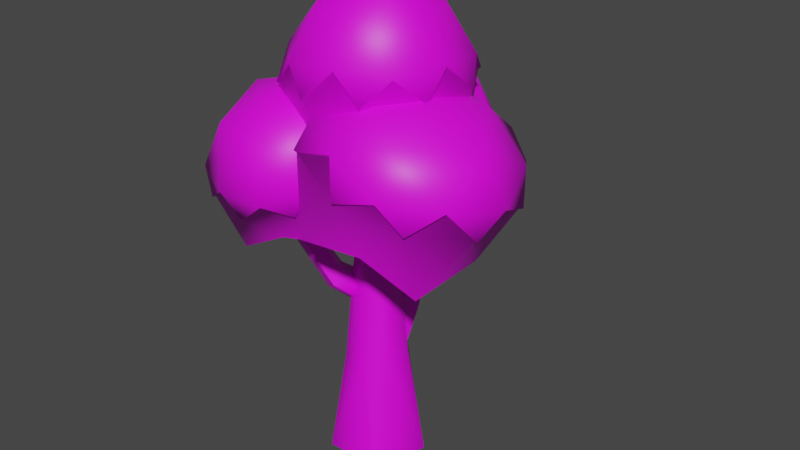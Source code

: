 # Source: Oak.blend  (saved by Blender 3.4.6; exported with 4.5.12 LTS)
import bpy
from mathutils import Matrix  # noqa: F401  (used for matrix-valued properties, if any)

bpy.ops.wm.read_factory_settings(use_empty=True)
scene = bpy.context.scene
scene.name = 'Scene'

# ---- collections
col_collection = bpy.data.collections.new('Collection'); scene.collection.children.link(col_collection)

# ---- images (referenced by path relative to the original .blend; pixels are not part of the script)
import os
ASSET_DIR = os.environ.get("B2B_ASSET_DIR", "")  # directory of the original .blend (textures are referenced by path, not embedded)
HERE = os.path.dirname(os.path.abspath(__file__))  # packed textures are extracted next to this script under _unpacked/

def load_image(name, relpath, width, height, colorspace="sRGB"):
    """Load a texture the original file referenced (path relative to the .blend, or extracted next to this script)."""
    p = next((c for c in (os.path.join(HERE, relpath), os.path.join(ASSET_DIR, relpath)) if relpath and os.path.exists(c)), "")
    if p:
        img = bpy.data.images.load(p, check_existing=True)
        img.name = name
    else:  # same state as the original file: an image datablock whose file is absent (Cycles renders it pink)
        img = bpy.data.images.new(name, width, height)
        img.source = "FILE"
        img.filepath = "//" + (relpath or name)
    img.colorspace_settings.name = colorspace
    return img
img_treepine1texture_png = load_image('TreePine1Texture.png', 'TreePine1Texture.png', 1024, 1024, 'sRGB')

# ---- materials (node trees are filled in below, after node groups)
mat_material_001 = bpy.data.materials.new('Material.001')
mat_material_001.use_transparent_shadow = False

# ---- node groups
ng_auto_smooth = bpy.data.node_groups.new('Auto Smooth', 'GeometryNodeTree')
_s = ng_auto_smooth.interface.new_socket(name='Geometry', in_out='OUTPUT', socket_type='NodeSocketGeometry')
_s = ng_auto_smooth.interface.new_socket(name='Geometry', in_out='INPUT', socket_type='NodeSocketGeometry')
_s = ng_auto_smooth.interface.new_socket(name='Angle', in_out='INPUT', socket_type='NodeSocketFloat')
_s.subtype = 'ANGLE'
_s.min_value = 0.0
_s.max_value = 3.142
ng_auto_smooth.is_modifier = True
_N = ng_auto_smooth.nodes; _L = ng_auto_smooth.links
n0 = _N.new('NodeGroupOutput'); n0.name = 'Group Output'; n0.location = (480, -100)
n1 = _N.new('NodeGroupInput'); n1.name = 'Group Input'; n1.location = (-420, -300)
n2 = _N.new('NodeGroupInput'); n2.name = 'Group Input.001'; n2.location = (-60, -100)
n3 = _N.new('GeometryNodeSetShadeSmooth'); n3.name = 'Set Shade Smooth'; n3.location = (120, -100)
n3.domain = 'EDGE'
n4 = _N.new('GeometryNodeSetShadeSmooth'); n4.name = 'Set Shade Smooth.001'; n4.location = (300, -100)
n5 = _N.new('GeometryNodeInputMeshEdgeAngle'); n5.name = 'Edge Angle'; n5.location = (-420, -220)
n6 = _N.new('GeometryNodeInputEdgeSmooth'); n6.name = 'Is Edge Smooth'; n6.location = (-60, -160)
n7 = _N.new('GeometryNodeInputShadeSmooth'); n7.name = 'Is Face Smooth'; n7.location = (-240, -340)
n8 = _N.new('FunctionNodeBooleanMath'); n8.name = 'Boolean Math'; n8.location = (-60, -220)
n9 = _N.new('FunctionNodeCompare'); n9.name = 'Compare'; n9.location = (-240, -180)
n9.operation = 'LESS_EQUAL'
_L.new(n5.outputs[0], n9.inputs[0])
_L.new(n4.outputs[0], n0.inputs[0])
_L.new(n1.outputs[1], n9.inputs[1])
_L.new(n9.outputs[0], n8.inputs[0])
_L.new(n7.outputs[0], n8.inputs[1])
_L.new(n2.outputs[0], n3.inputs[0])
_L.new(n6.outputs[0], n3.inputs[1])
_L.new(n3.outputs[0], n4.inputs[0])
_L.new(n8.outputs[0], n3.inputs[2])
n0.is_active_output = True

# ---- material node trees
mat_material_001.use_nodes = True; mat_material_001.node_tree.nodes.clear()
_N = mat_material_001.node_tree.nodes; _L = mat_material_001.node_tree.links
n0 = _N.new('ShaderNodeBsdfPrincipled'); n0.name = 'Principled BSDF'; n0.location = (10, 300)
n0.distribution = 'GGX'
n0.subsurface_method = 'RANDOM_WALK_SKIN'
n0.inputs[3].default_value = 1.45
n0.inputs[27].default_value = (0.0, 0.0, 0.0, 1.0)
n0.inputs[28].default_value = 1.0
n1 = _N.new('ShaderNodeOutputMaterial'); n1.name = 'Material Output'; n1.location = (300, 300)
n2 = _N.new('ShaderNodeTexImage'); n2.name = 'Image Texture'; n2.location = (-280, 280)
n2.image = img_treepine1texture_png
_L.new(n0.outputs[0], n1.inputs[0])
_L.new(n2.outputs[0], n0.inputs[0])
n1.is_active_output = True

# ---- world
world_world = bpy.data.worlds.new('World'); scene.world = world_world
world_world.use_nodes = True; world_world.node_tree.nodes.clear()
_N = world_world.node_tree.nodes; _L = world_world.node_tree.links
n0 = _N.new('ShaderNodeOutputWorld'); n0.name = 'World Output'; n0.location = (300, 300)
n1 = _N.new('ShaderNodeBackground'); n1.name = 'Background'; n1.location = (10, 300)
n1.inputs[0].default_value = (0.05088, 0.05088, 0.05088, 1.0)
_L.new(n1.outputs[0], n0.inputs[0])
n0.is_active_output = True
world_world.color = (0.05088, 0.05088, 0.05088)
world_world.use_sun_shadow = False
world_world.sun_shadow_jitter_overblur = 0.0

# ---- meshes
me_circle = bpy.data.meshes.new('Circle')
me_circle.from_pydata([(-0.9511, 0.309, 0.0), (-0.5878, -0.809, 0.0), (0.9511, 0.309, 0.0), (-0.6149, 0.1998, 2.185), (-0.3801, -0.5231, 2.185), (0.6149, 0.1998, 2.185), (-0.3374, 0.1096, 5.378), (-0.2085, -0.287, 5.378), (0.3374, 0.1096, 5.378), (-0.1964, 0.06381, 7.357), (-0.1214, -0.1671, 7.357), (0.1964, 0.06381, 7.357), (0.007802, 1.53, 3.887), (0.2315, 1.4, 3.984), (0.007802, 0.4304, 2.155), (0.007802, 0.9355, 2.677), (0.5609, 0.23, 2.503), (0.3696, 0.8044, 2.905), (0.3496, -0.09407, 3.067), (0.2314, 0.5924, 3.274), (-0.334, -0.09407, 3.067), (-0.2158, 0.5924, 3.274), (-0.4359, 0.3156, 2.547), (-0.354, 0.8044, 2.905), (0.146, 1.188, 4.14), (-0.1304, 1.188, 4.14), (-0.2159, 1.4, 3.984), (0.01435, 1.74, 5.099), (-0.1431, 1.636, 5.116), (-0.09203, 1.456, 5.143), (0.09704, 1.448, 5.142), (0.2939, 1.656, 5.028), (1.135, -0.7672, 5.383), (0.921, -0.8666, 5.471), (0.2221, -0.1326, 3.995), (0.6628, -0.4389, 4.339), (-0.03409, -0.3139, 4.181), (0.4315, -0.6025, 4.506), (-0.1117, -0.1226, 4.482), (0.3614, -0.4299, 4.778), (0.09646, 0.1769, 4.482), (0.5494, -0.1595, 4.778), (0.3028, 0.1708, 4.181), (0.7356, -0.1651, 4.506), (0.8072, -0.6927, 5.614), (0.951, -0.4858, 5.614), (1.154, -0.5319, 5.471), (1.289, -0.8812, 6.302), (1.293, -0.7096, 6.317), (1.132, -0.654, 6.342), (1.027, -0.7914, 6.341), (1.101, -1.044, 6.272), (-1.165, -0.9947, 4.689), (-1.217, -0.7579, 4.779), (-0.3259, -0.2208, 3.263), (-0.7311, -0.5943, 3.616), (-0.4506, 0.07639, 3.454), (-0.8436, -0.3261, 3.788), (-0.2416, 0.1116, 3.763), (-0.655, -0.2943, 4.067), (0.01233, -0.1638, 3.763), (-0.4258, -0.5429, 4.067), (-0.03979, -0.3692, 3.454), (-0.4729, -0.7283, 3.788), (-1.018, -0.6826, 4.925), (-0.8423, -0.8728, 4.925), (-0.9336, -1.066, 4.779), (-1.399, -1.242, 5.589), (-1.143, -1.166, 5.648), (-1.051, -1.017, 5.673), (-1.166, -0.7253, 5.672), (-1.328, -0.9474, 5.646), (-0.04667, -0.6684, 8.67), (-0.07552, -0.5796, 8.67), (0.04667, -0.6684, 8.67), (0.07552, -0.5796, 8.67), (-0.09637, 0.5142, 8.55), (0.09637, 0.5142, 8.55), (-1.54, -1.536, 6.746), (-1.432, -1.562, 6.756), (-1.375, -1.468, 6.772), (-1.549, -1.425, 6.755), (-1.138, -0.7946, 6.924), (-1.232, -0.5503, 6.941), (-1.415, -0.7254, 6.897), (1.658, -0.6224, 7.812), (1.661, -0.4889, 7.824), (1.536, -0.4457, 7.843), (1.455, -0.5525, 7.843), (1.061, -1.182, 7.613), (1.116, -1.4, 7.586), (1.31, -1.268, 7.576), (-0.4012, 1.733, 6.327), (-0.4814, 1.68, 6.336), (-0.4554, 1.588, 6.35), (-0.3591, 1.584, 6.35), (0.668, 1.846, 6.666), (0.8523, 2.066, 6.609), (0.5853, 2.138, 6.623), (0.6293, -0.6814, 0.0), (0.4536, -0.809, -3.725e-09), (0.5353, -0.3128, 2.185), (0.1321, -0.6058, 2.185), (0.25, -0.1594, 5.378), (0.07431, -0.287, 5.378), (-0.0128, -0.1671, 7.357), (0.1628, -0.03945, 7.357), (0.1143, -0.2148, 7.482), (-0.08136, 0.9409, 0.0), (0.08145, 0.9408, 1.863e-09), (-0.2726, 0.5876, 2.185), (0.2727, 0.5873, 2.185), (-0.08137, 0.2956, 5.378), (0.08147, 0.2955, 5.378), (-0.04657, 0.2345, 7.342), (0.07863, 0.2281, 7.343), (0.04507, 0.6205, 8.55), (-0.04503, 0.6206, 8.55), (0.1238, -0.01245, 7.133), (1.828, -0.2093, 6.649), (0.4885, -1.704, 6.7), (-1.318, -0.8419, 6.573), (-1.09, 1.12, 6.799), (0.6399, 1.549, 6.748), (1.351, -1.119, 8.427), (-0.5376, -1.522, 8.42), (-1.506, 0.1502, 8.402), (-0.2147, 1.588, 8.399), (1.551, 0.8035, 8.414), (0.3296, -0.9729, 6.938), (1.092, -0.1149, 6.978), (1.287, -1.058, 7.232), (1.477, 0.7702, 7.222), (0.5083, 0.8739, 7.021), (-0.7195, -0.4979, 6.787), (-0.5113, -1.442, 7.181), (-0.5933, 0.6405, 6.95), (-1.432, 0.1484, 7.171), (-0.2028, 1.516, 7.215), (1.848, 0.3491, 7.974), (1.298, 1.291, 7.978), (1.009, -1.547, 7.967), (1.736, -0.7305, 7.982), (-1.052, -1.325, 7.897), (-0.05197, -1.774, 7.963), (-1.477, 0.7007, 7.943), (-1.596, -0.3851, 7.887), (0.3064, 1.731, 7.97), (-0.7518, 1.508, 7.941), (1.684, -0.1822, 8.486), (0.4563, -1.549, 8.49), (-1.223, -0.8036, 8.475), (-1.033, 1.024, 8.463), (0.7634, 1.408, 8.469), (-0.5479, 1.068, 5.999), (0.9365, -0.04181, 6.256), (-1.089, -0.6147, 6.639), (-2.318, 0.8038, 5.62), (-1.083, 2.352, 4.878), (0.7492, 1.911, 5.126), (0.006493, 0.2766, 7.855), (-1.96, 0.7825, 7.512), (-1.987, 2.521, 6.408), (-0.03649, 3.09, 6.069), (1.196, 1.703, 6.963), (-0.8569, 0.1349, 6.396), (0.2998, 0.4964, 6.221), (-0.01307, -0.225, 6.907), (1.118, 1.132, 6.061), (0.2729, 1.552, 5.6), (-1.583, 0.9052, 5.765), (-1.885, 0.237, 6.549), (-0.8726, 1.82, 5.354), (-1.91, 1.893, 5.504), (-0.05405, 2.455, 5.215), (1.233, 1.04, 7.0), (1.214, 2.027, 6.388), (-0.5339, -0.09328, 7.682), (0.5664, 0.2402, 7.5), (-2.331, 0.9525, 6.938), (-1.637, 0.1905, 7.489), (-1.67, 2.76, 5.864), (-2.346, 1.928, 6.319), (0.523, 2.805, 5.886), (-0.5757, 3.079, 5.674), (0.804, 0.8989, 7.535), (-1.051, 0.3581, 7.858), (-2.223, 1.677, 7.007), (-1.092, 3.033, 6.159), (0.7787, 2.552, 6.485), (-0.9816, -0.7585, 5.912), (0.439, -1.426, 5.271), (-1.349, -2.076, 4.896), (-2.563, -0.6645, 5.424), (-1.56, 0.6951, 6.328), (0.1275, 0.3681, 6.216), (-0.4135, -2.503, 6.146), (-2.227, -2.076, 6.253), (-2.378, -0.3981, 7.056), (-0.6579, 0.2122, 7.445), (0.5565, -1.089, 6.883), (-1.193, -1.522, 5.368), (-0.1745, -1.168, 5.629), (-0.4037, -2.052, 5.386), (0.5187, -0.7081, 6.088), (-0.2758, -0.1877, 6.141), (-1.906, -0.6979, 5.614), (-2.129, -1.633, 5.46), (-1.33, 0.08344, 6.161), (-2.273, -0.03866, 6.228), (-0.6365, 0.5265, 6.629), (0.5726, -1.41, 6.385), (0.4867, -0.5064, 6.829), (-0.8809, -2.5, 5.763), (0.05011, -2.171, 5.988), (-2.514, -1.54, 6.087), (-1.858, -2.27, 5.821), (-2.066, 0.1057, 6.964), (-2.595, -0.6363, 6.52), (-0.1674, 0.1944, 7.132), (-1.14, 0.4344, 7.173), (0.2616, -1.929, 6.519), (-1.375, -2.51, 6.149), (-2.53, -1.272, 6.684), (-1.607, 0.07289, 7.385), (0.118, -0.3332, 7.283), (1.024, -0.507, 5.907), (2.263, -1.628, 4.905), (0.2852, -2.305, 5.675), (-0.8653, -0.463, 6.152), (0.4785, 1.271, 5.956), (2.215, 0.7124, 5.188), (1.995, -2.331, 6.865), (0.1175, -1.657, 7.652), (0.1817, 0.4832, 7.778), (2.099, 1.131, 7.068), (3.22, -0.608, 6.504), (0.6186, -1.53, 5.815), (1.77, -1.141, 5.428), (1.501, -2.162, 5.684), (2.666, -0.5231, 5.341), (1.812, 0.1287, 5.545), (-0.08704, -0.4807, 6.035), (-0.3019, -1.518, 6.394), (0.697, 0.5273, 5.949), (-0.2408, 0.5175, 6.513), (1.6, 1.131, 5.877), (3.088, -1.16, 6.117), (3.118, 0.03953, 6.268), (1.292, -2.513, 6.735), (2.431, -2.157, 6.369), (-0.5254, -1.147, 7.405), (0.1588, -2.171, 7.2), (0.2697, 1.059, 7.409), (-0.4948, 0.05617, 7.523), (2.471, 1.048, 6.595), (1.295, 1.449, 7.021), (2.843, -1.631, 6.713), (1.019, -2.247, 7.387), (-0.04661, -0.5932, 7.924), (1.118, 1.046, 7.581), (2.904, 0.4044, 6.832), (3.2, 0.05921, 6.287), (3.3, -0.6133, 6.536), (2.486, -2.218, 6.396), (2.033, -2.394, 6.911), (0.1401, -2.228, 7.262), (0.09253, -1.696, 7.725), (-0.5346, 0.07472, 7.597), (0.1605, 0.5141, 7.856), (1.317, 1.513, 7.074), (2.141, 1.184, 7.122), (2.909, -1.669, 6.753), (1.025, -2.306, 7.451), (-0.07654, -0.5972, 8.005), (1.129, 1.095, 7.651), (2.972, 0.4327, 6.877), (2.069, -1.699, 7.642), (2.814, -0.6497, 7.423), (1.87, -0.6584, 8.055), (0.9259, -1.288, 8.121), (0.965, 0.01461, 8.198), (2.132, 0.4093, 7.766), (3.169, -1.188, 6.129), (1.305, -2.59, 6.772), (-0.5714, -1.172, 7.474), (0.2561, 1.106, 7.48), (2.529, 1.1, 6.632), (1.283, 2.078, 6.419), (1.264, 1.736, 7.014), (0.6131, 0.2193, 7.576), (0.02806, 0.2532, 7.941), (-1.679, 0.1649, 7.566), (-2.017, 0.7785, 7.583), (-2.422, 1.969, 6.348), (-2.045, 2.586, 6.435), (-0.5803, 3.17, 5.678), (-0.01678, 3.178, 6.084), (0.8588, 0.8988, 7.608), (-1.072, 0.3358, 7.944), (-2.293, 1.708, 7.057), (-1.114, 3.12, 6.175), (0.8323, 2.62, 6.516), (-0.2176, 1.271, 8.231), (0.5135, 2.148, 7.684), (-0.5656, 2.259, 7.885), (-1.427, 1.583, 8.023), (-1.443, 2.654, 7.347), (-0.2441, 3.003, 7.138), (1.304, 1.047, 7.058), (-0.5364, -0.129, 7.766), (-2.407, 0.959, 6.989), (-1.713, 2.839, 5.874), (0.5675, 2.883, 5.9), (0.5377, -0.4969, 6.867), (0.6069, -1.102, 6.92), (0.08888, -2.222, 5.996), (-0.3952, -2.563, 6.159), (-1.887, -2.328, 5.822), (-2.27, -2.122, 6.269), (-2.654, -0.6362, 6.544), (-2.426, -0.3883, 7.098), (-1.149, 0.4747, 7.222), (-0.6477, 0.2419, 7.501), (0.3037, -1.971, 6.544), (-1.388, -2.571, 6.161), (-2.584, -1.291, 6.713), (-1.629, 0.09978, 7.439), (0.1551, -0.3205, 7.333), (-0.6927, -2.352, 7.144), (-0.101, -1.49, 7.594), (-1.075, -1.634, 7.711), (-1.799, -2.093, 7.212), (-1.892, -1.07, 7.705), (-0.842, -0.6977, 7.941), (0.6271, -1.437, 6.405), (-0.8805, -2.565, 5.762), (-2.571, -1.567, 6.098), (-2.103, 0.1363, 7.006), (-0.1362, 0.2247, 7.179), (1.33, 1.329, 8.01), (1.593, 0.8274, 8.449), (1.783, -0.749, 8.013), (1.387, -1.151, 8.463), (-0.05493, -1.824, 7.995), (-0.5576, -1.567, 8.455), (-1.646, -0.3984, 7.915), (-1.554, 0.1547, 8.437), (-0.779, 1.55, 7.972), (-0.225, 1.635, 8.433), (1.731, -0.1873, 8.522), (0.4663, -1.596, 8.526), (-1.265, -0.828, 8.51), (-1.069, 1.056, 8.498), (0.7828, 1.452, 8.505), (0.8733, -0.6945, 9.598), (0.9949, 0.4758, 9.591), (0.1297, -0.02719, 9.888), (-0.2769, -0.9404, 9.598), (-0.8663, 0.07796, 9.591), (-0.08028, 0.9532, 9.587), (1.897, 0.3573, 8.006), (1.032, -1.592, 7.998), (-1.089, -1.361, 7.925), (-1.522, 0.7231, 7.974), (0.3137, 1.781, 8.002)], [], [(99, 2, 101), (7, 104, 105, 10), (4, 102, 104, 7), (0, 1, 4, 3), (110, 3, 6, 112), (2, 109, 111), (0, 108, 109, 2, 99, 100, 1), (8, 113, 115, 11), (3, 4, 7, 6), (112, 6, 9, 114), (101, 5, 8, 103), (5, 111, 113, 8), (6, 7, 10, 9), (9, 11, 77, 76), (10, 105, 107, 74, 72), (114, 9, 76, 117), (103, 8, 11, 106), (21, 19, 24, 25), (14, 15, 17, 16), (17, 15, 12, 13), (16, 17, 19, 18), (19, 17, 13, 24), (18, 19, 21, 20), (15, 23, 26, 12), (12, 26, 28, 27), (20, 21, 23, 22), (23, 21, 25, 26), (22, 23, 15, 14), (14, 16, 18, 20, 22), (27, 30, 96, 98), (25, 24, 30, 29), (26, 25, 29, 28), (24, 13, 31, 30), (13, 12, 31), (41, 39, 44, 45), (34, 35, 37, 36), (37, 35, 32, 33), (36, 37, 39, 38), (39, 37, 33, 44), (38, 39, 41, 40), (35, 43, 46, 32), (32, 46, 48, 47), (40, 41, 43, 42), (43, 41, 45, 46), (42, 43, 35, 34), (34, 36, 38, 40, 42), (47, 50, 89, 91), (45, 44, 50, 49), (46, 45, 49, 48), (44, 33, 51, 50), (33, 32, 47, 51), (61, 59, 64, 65), (54, 55, 57, 56), (57, 55, 52, 53), (56, 57, 59, 58), (59, 57, 53, 64), (58, 59, 61, 60), (55, 63, 66, 52), (52, 66, 67), (60, 61, 63, 62), (63, 61, 65, 66), (62, 63, 55, 54), (54, 56, 58, 60, 62), (68, 69, 80, 79), (65, 64, 70, 69), (66, 65, 69, 68), (64, 53, 70), (53, 67, 71), (73, 72, 74, 75), (11, 9, 73, 75), (107, 106, 11, 75, 74), (9, 10, 72, 73), (77, 116, 117, 76), (11, 115, 116, 77), (81, 78, 79, 80), (71, 69, 82, 84), (71, 67, 78, 81), (67, 68, 79, 78), (69, 71, 81, 80), (82, 83, 84), (70, 71, 84, 83), (69, 70, 83, 82), (88, 85, 86, 87), (47, 48, 86, 85), (50, 47, 85, 88), (48, 49, 87, 86), (49, 50, 88, 87), (90, 91, 89), (51, 47, 91, 90), (50, 51, 90, 89), (95, 92, 93, 94), (30, 27, 92, 95), (29, 30, 95, 94), (27, 28, 93, 92), (28, 29, 94, 93), (97, 98, 96), (31, 27, 98, 97), (30, 31, 97, 96), (105, 106, 107), (102, 100, 99, 101), (104, 102, 101, 103), (105, 104, 103, 106), (1, 100, 102), (101, 2, 5), (102, 4, 1), (108, 110, 111, 109), (110, 112, 113, 111), (115, 113, 112, 114), (114, 117, 116, 115), (108, 0, 110), (110, 0, 3), (111, 5, 2), (70, 53, 71), (67, 53, 52), (67, 66, 68), (31, 12, 27), (118, 130, 129), (119, 130, 132), (118, 129, 134), (118, 134, 136), (118, 136, 133), (119, 132, 139), (120, 131, 141), (121, 135, 143), (122, 137, 145), (123, 138, 147), (119, 139, 142), (120, 141, 144), (121, 143, 146), (122, 145, 148), (123, 147, 140), (144, 150, 351, 344), (126, 146, 346, 347), (145, 126, 347, 364), (151, 143, 363, 352), (140, 153, 354, 340), (125, 144, 344, 345), (149, 139, 361, 350), (143, 125, 345, 363), (146, 151, 352, 346), (152, 145, 364, 353), (124, 142, 342, 343), (140, 147, 153), (142, 149, 350, 342), (141, 124, 343, 362), (148, 145, 152), (150, 141, 362, 351), (127, 148, 348, 349), (146, 143, 151), (148, 152, 353, 348), (147, 127, 349, 365), (144, 141, 150), (128, 140, 340, 341), (153, 147, 365, 354), (142, 139, 149), (139, 128, 341, 361), (147, 148, 127), (147, 138, 148), (138, 122, 148), (145, 146, 126), (145, 137, 146), (137, 121, 146), (143, 144, 125), (143, 135, 144), (135, 120, 144), (141, 142, 124), (141, 131, 142), (131, 119, 142), (139, 140, 128), (139, 132, 140), (132, 123, 140), (133, 138, 123), (133, 136, 138), (136, 122, 138), (136, 137, 122), (136, 134, 137), (134, 121, 137), (134, 135, 121), (134, 129, 135), (129, 120, 135), (132, 133, 123), (132, 130, 133), (130, 118, 133), (129, 131, 120), (129, 130, 131), (130, 119, 131), (154, 166, 165), (155, 166, 168), (154, 165, 170), (154, 170, 172), (154, 172, 169), (155, 168, 175), (156, 167, 177), (157, 171, 179), (158, 173, 181), (159, 174, 183), (155, 175, 178), (156, 177, 180), (157, 179, 182), (158, 181, 184), (159, 183, 176), (188, 181, 312, 301), (160, 178, 290, 291), (178, 185, 298, 290), (177, 160, 291, 310), (186, 177, 310, 299), (163, 184, 296, 297), (184, 188, 301, 296), (183, 163, 297, 313), (164, 176, 288, 289), (189, 183, 313, 302), (175, 164, 289, 309), (176, 183, 189), (180, 186, 299, 292), (162, 182, 294, 295), (184, 181, 188), (181, 162, 295, 312), (187, 179, 311, 300), (182, 179, 187), (176, 189, 302, 288), (161, 180, 292, 293), (180, 177, 186), (185, 175, 309, 298), (179, 161, 293, 311), (178, 175, 185), (182, 187, 300, 294), (183, 184, 163), (183, 174, 184), (174, 158, 184), (181, 182, 162), (181, 173, 182), (173, 157, 182), (179, 180, 161), (179, 171, 180), (171, 156, 180), (177, 178, 160), (177, 167, 178), (167, 155, 178), (175, 176, 164), (175, 168, 176), (168, 159, 176), (169, 174, 159), (169, 172, 174), (172, 158, 174), (172, 173, 158), (172, 170, 173), (170, 157, 173), (170, 171, 157), (170, 165, 171), (165, 156, 171), (168, 169, 159), (168, 166, 169), (166, 154, 169), (165, 167, 156), (165, 166, 167), (166, 155, 167), (190, 202, 201), (191, 202, 204), (190, 201, 206), (190, 206, 208), (190, 208, 205), (191, 204, 211), (192, 203, 213), (193, 207, 215), (194, 209, 217), (195, 210, 219), (191, 211, 214), (192, 213, 216), (193, 215, 218), (194, 217, 220), (195, 219, 212), (224, 217, 338, 327), (196, 214, 316, 317), (214, 221, 324, 316), (213, 196, 317, 336), (222, 213, 336, 325), (199, 220, 322, 323), (220, 224, 327, 322), (219, 199, 323, 339), (200, 212, 314, 315), (225, 219, 339, 328), (211, 200, 315, 335), (212, 219, 225), (216, 222, 325, 318), (198, 218, 320, 321), (220, 217, 224), (217, 198, 321, 338), (223, 215, 337, 326), (218, 215, 223), (212, 225, 328, 314), (197, 216, 318, 319), (216, 213, 222), (221, 211, 335, 324), (215, 197, 319, 337), (214, 211, 221), (218, 223, 326, 320), (219, 220, 199), (219, 210, 220), (210, 194, 220), (217, 218, 198), (217, 209, 218), (209, 193, 218), (215, 216, 197), (215, 207, 216), (207, 192, 216), (213, 214, 196), (213, 203, 214), (203, 191, 214), (211, 212, 200), (211, 204, 212), (204, 195, 212), (205, 210, 195), (205, 208, 210), (208, 194, 210), (208, 209, 194), (208, 206, 209), (206, 193, 209), (206, 207, 193), (206, 201, 207), (201, 192, 207), (204, 205, 195), (204, 202, 205), (202, 190, 205), (201, 203, 192), (201, 202, 203), (202, 191, 203), (226, 238, 237), (227, 238, 240), (226, 237, 242), (226, 242, 244), (226, 244, 241), (227, 240, 247), (228, 239, 249), (229, 243, 251), (230, 245, 253), (231, 246, 255), (227, 247, 250), (228, 249, 252), (229, 251, 254), (230, 253, 256), (231, 255, 248), (251, 233, 267, 285), (254, 259, 274, 268), (260, 253, 286, 275), (232, 250, 264, 265), (250, 257, 272, 264), (249, 232, 265, 284), (258, 249, 284, 273), (235, 256, 270, 271), (256, 260, 275, 270), (255, 235, 271, 287), (236, 248, 262, 263), (248, 255, 261), (261, 255, 287, 276), (247, 236, 263, 283), (256, 253, 260), (252, 258, 273, 266), (234, 254, 268, 269), (254, 251, 259), (253, 234, 269, 286), (259, 251, 285, 274), (252, 249, 258), (248, 261, 276, 262), (233, 252, 266, 267), (250, 247, 257), (257, 247, 283, 272), (255, 256, 235), (255, 246, 256), (246, 230, 256), (253, 254, 234), (253, 245, 254), (245, 229, 254), (251, 252, 233), (251, 243, 252), (243, 228, 252), (249, 250, 232), (249, 239, 250), (239, 227, 250), (247, 248, 236), (247, 240, 248), (240, 231, 248), (241, 246, 231), (241, 244, 246), (244, 230, 246), (244, 245, 230), (244, 242, 245), (242, 229, 245), (242, 243, 229), (242, 237, 243), (237, 228, 243), (240, 241, 231), (240, 238, 241), (238, 226, 241), (237, 239, 228), (237, 238, 239), (238, 227, 239), (265, 272, 277), (267, 273, 280), (269, 274, 281), (271, 275, 282), (263, 276, 278), (278, 282, 279), (278, 276, 282), (276, 271, 282), (282, 281, 279), (282, 275, 281), (275, 269, 281), (281, 280, 279), (281, 274, 280), (274, 267, 280), (280, 277, 279), (280, 273, 277), (273, 265, 277), (277, 278, 279), (277, 272, 278), (272, 263, 278), (262, 276, 263), (287, 271, 276), (270, 275, 271), (286, 269, 275), (268, 274, 269), (285, 267, 274), (266, 273, 267), (284, 265, 273), (264, 272, 265), (283, 263, 272), (291, 298, 303), (293, 299, 306), (295, 300, 307), (297, 301, 308), (289, 302, 304), (304, 308, 305), (304, 302, 308), (302, 297, 308), (308, 307, 305), (308, 301, 307), (301, 295, 307), (307, 306, 305), (307, 300, 306), (300, 293, 306), (306, 303, 305), (306, 299, 303), (299, 291, 303), (303, 304, 305), (303, 298, 304), (298, 289, 304), (288, 302, 289), (313, 297, 302), (296, 301, 297), (312, 295, 301), (294, 300, 295), (311, 293, 300), (292, 299, 293), (310, 291, 299), (290, 298, 291), (309, 289, 298), (317, 324, 329), (319, 325, 332), (321, 326, 333), (323, 327, 334), (315, 328, 330), (330, 334, 331), (330, 328, 334), (328, 323, 334), (334, 333, 331), (334, 327, 333), (327, 321, 333), (333, 332, 331), (333, 326, 332), (326, 319, 332), (332, 329, 331), (332, 325, 329), (325, 317, 329), (329, 330, 331), (329, 324, 330), (324, 315, 330), (314, 328, 315), (339, 323, 328), (322, 327, 323), (338, 321, 327), (320, 326, 321), (337, 319, 326), (318, 325, 319), (336, 317, 325), (316, 324, 317), (335, 315, 324), (343, 350, 355), (345, 351, 358), (347, 352, 359), (349, 353, 360), (341, 354, 356), (356, 360, 357), (356, 354, 360), (354, 349, 360), (360, 359, 357), (360, 353, 359), (353, 347, 359), (359, 358, 357), (359, 352, 358), (352, 345, 358), (358, 355, 357), (358, 351, 355), (351, 343, 355), (355, 356, 357), (355, 350, 356), (350, 341, 356), (340, 354, 341), (365, 349, 354), (348, 353, 349), (364, 347, 353), (346, 352, 347), (363, 345, 352), (344, 351, 345), (362, 343, 351), (342, 350, 343), (361, 341, 350)])
me_circle.polygons.foreach_set('use_smooth', [True] * 516)
_k = set([(0, 1), (0, 108), (1, 100), (2, 99), (2, 109), (9, 11), (9, 73), (9, 76), (11, 75), (11, 77), (13, 17), (13, 31), (14, 16), (14, 22), (16, 17), (16, 18), (18, 19), (18, 20), (19, 24), (20, 22), (22, 23), (23, 26), (24, 30), (26, 28), (27, 30), (27, 92), (27, 98), (28, 93), (30, 95), (30, 96), (31, 97), (33, 37), (33, 51), (34, 36), (34, 42), (36, 37), (36, 38), (38, 39), (38, 40), (39, 44), (40, 41), (40, 42), (41, 45), (42, 43), (43, 46), (44, 50), (45, 49), (46, 48), (47, 50), (47, 85), (47, 91), (49, 87), (50, 88), (50, 89), (51, 90), (52, 55), (52, 67), (54, 55), (60, 61), (61, 65), (62, 63), (63, 66), (65, 69), (66, 68), (67, 78), (68, 79), (69, 71), (69, 80), (69, 82), (71, 81), (71, 84), (72, 73), (72, 74), (73, 75), (74, 75), (76, 77), (76, 117), (77, 116), (78, 79), (78, 81), (79, 80), (80, 81), (82, 83), (82, 84), (83, 84), (85, 86), (85, 88), (86, 87), (87, 88), (89, 90), (89, 91), (90, 91), (92, 93), (92, 95), (93, 94), (94, 95), (96, 97), (96, 98), (97, 98), (99, 100), (108, 109), (116, 117), (119, 131), (119, 132), (120, 131), (120, 135), (121, 135), (121, 137), (122, 137), (122, 138), (123, 132), (123, 138), (155, 167), (155, 168), (156, 167), (156, 171), (157, 171), (157, 173), (158, 173), (158, 174), (159, 168), (159, 174), (191, 203), (191, 204), (192, 203), (192, 207), (193, 207), (193, 209), (194, 209), (194, 210), (195, 204), (195, 210), (227, 239), (227, 240), (228, 239), (228, 243), (229, 243), (229, 245), (230, 245), (230, 246), (231, 240), (231, 246)])
me_circle.attributes.new('sharp_edge', 'BOOLEAN', 'EDGE').data.foreach_set('value', [ (min(e.vertices), max(e.vertices)) in _k for e in me_circle.edges])
_uv = me_circle.uv_layers.new(name='UVMap')
_uv.uv.foreach_set('vector', [0.7671, 0.2857, 0.7788, 0.2857, 0.7636, 0.3716, 0.7366, 0.688, 0.7469, 0.688, 0.7437, 0.836, 0.7397, 0.836, 0.7303, 0.3716, 0.749, 0.3716, 0.7469, 0.688, 0.7366, 0.688, 0.7095, 0.2857, 0.7227, 0.2857, 0.7303, 0.3716, 0.7218, 0.3716, 0.7342, 0.3716, 0.7218, 0.3716, 0.7319, 0.688, 0.7412, 0.688, 0.7788, 0.2857, 0.7471, 0.2857, 0.7541, 0.3716, 0.7095, 0.2857, 0.7412, 0.2857, 0.7471, 0.2857, 0.7788, 0.2857, 0.7671, 0.2857, 0.7607, 0.2857, 0.7227, 0.2857, 0.7564, 0.688, 0.7471, 0.688, 0.747, 0.835, 0.7513, 0.836, 0.7218, 0.3716, 0.7303, 0.3716, 0.7366, 0.688, 0.7319, 0.688, 0.7412, 0.688, 0.7319, 0.688, 0.737, 0.836, 0.7425, 0.835, 0.7636, 0.3716, 0.7665, 0.3716, 0.7564, 0.688, 0.7533, 0.688, 0.7665, 0.3716, 0.7541, 0.3716, 0.7471, 0.688, 0.7564, 0.688, 0.7319, 0.688, 0.7366, 0.688, 0.7397, 0.836, 0.737, 0.836, 0.737, 0.836, 0.7513, 0.836, 0.7477, 0.9253, 0.7406, 0.9253, 0.7397, 0.836, 0.7437, 0.836, 0.7483, 0.8454, 0.7459, 0.9343, 0.7425, 0.9343, 0.7425, 0.835, 0.737, 0.836, 0.7406, 0.9253, 0.7425, 0.9253, 0.7533, 0.688, 0.7564, 0.688, 0.7513, 0.836, 0.7501, 0.836, 0.7274, 0.5538, 0.7523, 0.5538, 0.7475, 0.6527, 0.7322, 0.6527, 0.7399, 0.4261, 0.7399, 0.4857, 0.76, 0.5117, 0.7706, 0.4658, 0.76, 0.5117, 0.7399, 0.4857, 0.7399, 0.6238, 0.7523, 0.6348, 0.7706, 0.4658, 0.76, 0.5117, 0.7523, 0.5538, 0.7589, 0.5302, 0.7523, 0.5538, 0.76, 0.5117, 0.7523, 0.6348, 0.7475, 0.6527, 0.7589, 0.5302, 0.7523, 0.5538, 0.7274, 0.5538, 0.7209, 0.5302, 0.7399, 0.4857, 0.7197, 0.5117, 0.7274, 0.6348, 0.7399, 0.6238, 0.7399, 0.6238, 0.7274, 0.6348, 0.7315, 0.7642, 0.7402, 0.7622, 0.7209, 0.5302, 0.7274, 0.5538, 0.7197, 0.5117, 0.7152, 0.4708, 0.7197, 0.5117, 0.7274, 0.5538, 0.7322, 0.6527, 0.7274, 0.6348, 0.7152, 0.4708, 0.7197, 0.5117, 0.7399, 0.4857, 0.7399, 0.4261, 0.7399, 0.4261, 0.7706, 0.4658, 0.7589, 0.5302, 0.7209, 0.5302, 0.7152, 0.4708, 0.7402, 0.7622, 0.7448, 0.7671, 0.7766, 0.9411, 0.772, 0.9361, 0.7322, 0.6527, 0.7475, 0.6527, 0.7448, 0.7671, 0.7343, 0.7672, 0.7274, 0.6348, 0.7322, 0.6527, 0.7343, 0.7672, 0.7315, 0.7642, 0.7475, 0.6527, 0.7523, 0.6348, 0.7558, 0.7541, 0.7448, 0.7671, 0.7523, 0.6348, 0.7399, 0.6238, 0.7558, 0.7541, 0.7462, 0.6044, 0.7358, 0.6044, 0.7605, 0.6993, 0.7684, 0.6993, 0.7281, 0.5155, 0.7525, 0.5545, 0.7397, 0.5736, 0.714, 0.5366, 0.7397, 0.5736, 0.7525, 0.5545, 0.7786, 0.6731, 0.7667, 0.6831, 0.714, 0.5366, 0.7397, 0.5736, 0.7358, 0.6044, 0.7097, 0.5708, 0.7358, 0.6044, 0.7397, 0.5736, 0.7667, 0.6831, 0.7605, 0.6993, 0.7097, 0.5708, 0.7358, 0.6044, 0.7462, 0.6044, 0.7212, 0.5708, 0.7525, 0.5545, 0.7565, 0.5736, 0.7796, 0.6831, 0.7786, 0.6731, 0.7786, 0.6731, 0.7796, 0.6831, 0.7873, 0.7791, 0.7871, 0.7773, 0.7212, 0.5708, 0.7462, 0.6044, 0.7565, 0.5736, 0.7326, 0.5366, 0.7565, 0.5736, 0.7462, 0.6044, 0.7684, 0.6993, 0.7796, 0.6831, 0.7326, 0.5366, 0.7565, 0.5736, 0.7525, 0.5545, 0.7281, 0.5155, 0.7281, 0.5155, 0.714, 0.5366, 0.7097, 0.5708, 0.7212, 0.5708, 0.7326, 0.5366, 0.7871, 0.7773, 0.7726, 0.7818, 0.7745, 0.9262, 0.7882, 0.922, 0.7684, 0.6993, 0.7605, 0.6993, 0.7726, 0.7818, 0.7784, 0.7819, 0.7796, 0.6831, 0.7684, 0.6993, 0.7784, 0.7819, 0.7873, 0.7791, 0.7605, 0.6993, 0.7667, 0.6831, 0.7767, 0.774, 0.7726, 0.7818, 0.7667, 0.6831, 0.7786, 0.6731, 0.7871, 0.7773, 0.7767, 0.774, 0.7461, 0.5538, 0.7318, 0.5538, 0.7093, 0.6634, 0.7202, 0.6634, 0.7523, 0.4512, 0.7271, 0.4962, 0.7201, 0.5182, 0.7445, 0.4755, 0.7201, 0.5182, 0.7271, 0.4962, 0.7001, 0.6332, 0.6969, 0.6447, 0.7445, 0.4755, 0.7201, 0.5182, 0.7318, 0.5538, 0.7575, 0.515, 0.7318, 0.5538, 0.7201, 0.5182, 0.6969, 0.6447, 0.7093, 0.6634, 0.7575, 0.515, 0.7318, 0.5538, 0.7461, 0.5538, 0.7733, 0.515, 0.7271, 0.4962, 0.7432, 0.5182, 0.7145, 0.6447, 0.7001, 0.6332, 0.7001, 0.6332, 0.7145, 0.6447, 0.6856, 0.7482, 0.7733, 0.515, 0.7461, 0.5538, 0.7432, 0.5182, 0.7701, 0.4755, 0.7432, 0.5182, 0.7461, 0.5538, 0.7202, 0.6634, 0.7145, 0.6447, 0.7701, 0.4755, 0.7432, 0.5182, 0.7271, 0.4962, 0.7523, 0.4512, 0.7523, 0.4512, 0.7445, 0.4755, 0.7575, 0.515, 0.7733, 0.515, 0.7701, 0.4755, 0.7015, 0.7556, 0.7072, 0.7588, 0.6871, 0.8992, 0.6835, 0.8972, 0.7202, 0.6634, 0.7093, 0.6634, 0.7001, 0.7587, 0.7072, 0.7588, 0.7145, 0.6447, 0.7202, 0.6634, 0.7072, 0.7588, 0.7015, 0.7556, 0.7093, 0.6634, 0.6969, 0.6447, 0.7001, 0.7587, 0.6969, 0.6447, 0.6856, 0.7482, 0.69, 0.7555, 0.7414, 0.9343, 0.7425, 0.9343, 0.7459, 0.9343, 0.7469, 0.9343, 0.7513, 0.836, 0.737, 0.836, 0.7414, 0.9343, 0.7469, 0.9343, 0.7483, 0.8454, 0.7501, 0.836, 0.7513, 0.836, 0.7469, 0.9343, 0.7459, 0.9343, 0.737, 0.836, 0.7397, 0.836, 0.7425, 0.9343, 0.7414, 0.9343, 0.7477, 0.9253, 0.7458, 0.9253, 0.7425, 0.9253, 0.7406, 0.9253, 0.7513, 0.836, 0.747, 0.835, 0.7458, 0.9253, 0.7477, 0.9253, 0.6763, 0.8971, 0.6768, 0.8959, 0.6835, 0.8972, 0.6871, 0.8992, 0.69, 0.7555, 0.7072, 0.7588, 0.7018, 0.9186, 0.6846, 0.9152, 0.69, 0.7555, 0.6856, 0.7482, 0.6768, 0.8959, 0.6763, 0.8971, 0.6856, 0.7482, 0.7015, 0.7556, 0.6835, 0.8972, 0.6768, 0.8959, 0.7072, 0.7588, 0.69, 0.7555, 0.6763, 0.8971, 0.6871, 0.8992, 0.7018, 0.9186, 0.696, 0.9208, 0.6846, 0.9152, 0.7001, 0.7587, 0.69, 0.7555, 0.6846, 0.9152, 0.696, 0.9208, 0.7072, 0.7588, 0.7001, 0.7587, 0.696, 0.9208, 0.7018, 0.9186, 0.7962, 0.9523, 0.8075, 0.9488, 0.8077, 0.9502, 0.8007, 0.9524, 0.7871, 0.7773, 0.7873, 0.7791, 0.8077, 0.9502, 0.8075, 0.9488, 0.7726, 0.7818, 0.7871, 0.7773, 0.8075, 0.9488, 0.7962, 0.9523, 0.7873, 0.7791, 0.7784, 0.7819, 0.8007, 0.9524, 0.8077, 0.9502, 0.7784, 0.7819, 0.7726, 0.7818, 0.7962, 0.9523, 0.8007, 0.9524, 0.7775, 0.9232, 0.7882, 0.922, 0.7745, 0.9262, 0.7767, 0.774, 0.7871, 0.7773, 0.7882, 0.922, 0.7775, 0.9232, 0.7726, 0.7818, 0.7767, 0.774, 0.7775, 0.9232, 0.7745, 0.9262, 0.7195, 0.9049, 0.7171, 0.9024, 0.7127, 0.9034, 0.7141, 0.905, 0.7448, 0.7671, 0.7402, 0.7622, 0.7171, 0.9024, 0.7195, 0.9049, 0.7343, 0.7672, 0.7448, 0.7671, 0.7195, 0.9049, 0.7141, 0.905, 0.7402, 0.7622, 0.7315, 0.7642, 0.7127, 0.9034, 0.7171, 0.9024, 0.7315, 0.7642, 0.7343, 0.7672, 0.7141, 0.905, 0.7127, 0.9034, 0.7868, 0.9345, 0.772, 0.9361, 0.7766, 0.9411, 0.7558, 0.7541, 0.7402, 0.7622, 0.772, 0.9361, 0.7868, 0.9345, 0.7448, 0.7671, 0.7558, 0.7541, 0.7868, 0.9345, 0.7766, 0.9411, 0.7437, 0.836, 0.7501, 0.836, 0.7483, 0.8454, 0.749, 0.3716, 0.7607, 0.2857, 0.7671, 0.2857, 0.7636, 0.3716, 0.7469, 0.688, 0.749, 0.3716, 0.7636, 0.3716, 0.7533, 0.688, 0.7437, 0.836, 0.7469, 0.688, 0.7533, 0.688, 0.7501, 0.836, 0.7227, 0.2857, 0.7607, 0.2857, 0.749, 0.3716, 0.7636, 0.3716, 0.7788, 0.2857, 0.7665, 0.3716, 0.749, 0.3716, 0.7303, 0.3716, 0.7227, 0.2857, 0.7412, 0.2857, 0.7342, 0.3716, 0.7541, 0.3716, 0.7471, 0.2857, 0.7342, 0.3716, 0.7412, 0.688, 0.7471, 0.688, 0.7541, 0.3716, 0.747, 0.835, 0.7471, 0.688, 0.7412, 0.688, 0.7425, 0.835, 0.7425, 0.835, 0.7425, 0.9253, 0.7458, 0.9253, 0.747, 0.835, 0.7412, 0.2857, 0.7095, 0.2857, 0.7342, 0.3716, 0.7342, 0.3716, 0.7095, 0.2857, 0.7218, 0.3716, 0.7541, 0.3716, 0.7665, 0.3716, 0.7788, 0.2857, 0.7001, 0.7587, 0.6969, 0.6447, 0.69, 0.7555, 0.6856, 0.7482, 0.6969, 0.6447, 0.7001, 0.6332, 0.6856, 0.7482, 0.7145, 0.6447, 0.7015, 0.7556, 0.7558, 0.7541, 0.7399, 0.6238, 0.7402, 0.7622, 0.2899, 0.1431, 0.312, 0.1197, 0.2813, 0.113, 0.3286, 0.0704, 0.312, 0.1197, 0.3339, 0.1568, 0.2899, 0.1431, 0.2813, 0.113, 0.2625, 0.09109, 0.2899, 0.1431, 0.2625, 0.09109, 0.2816, 0.1165, 0.2899, 0.1431, 0.2816, 0.1165, 0.3117, 0.1271, 0.3286, 0.0704, 0.3339, 0.1568, 0.3391, 0.2609, 0.2749, 0.0768, 0.3035, 0.1568, 0.2898, 0.2547, 0.243, 0.05901, 0.2542, 0.1492, 0.2405, 0.234, 0.2763, 0.09446, 0.2542, 0.1492, 0.2596, 0.2571, 0.3244, 0.08691, 0.3035, 0.1568, 0.3202, 0.266, 0.3286, 0.0704, 0.3391, 0.2609, 0.3203, 0.2609, 0.2749, 0.0768, 0.2898, 0.2547, 0.2594, 0.2547, 0.243, 0.05901, 0.2405, 0.234, 0.2405, 0.234, 0.2763, 0.09446, 0.2596, 0.2571, 0.29, 0.2571, 0.3244, 0.08691, 0.3202, 0.266, 0.339, 0.266, 0.2594, 0.2547, 0.2763, 0.4114, 0.2763, 0.4114, 0.2594, 0.2547, 0.2524, 0.3893, 0.2405, 0.234, 0.2405, 0.234, 0.2524, 0.3893, 0.2596, 0.2571, 0.2524, 0.3893, 0.2524, 0.3893, 0.2596, 0.2571, 0.2459, 0.4114, 0.2405, 0.234, 0.2405, 0.234, 0.2459, 0.4114, 0.339, 0.266, 0.3255, 0.4114, 0.3255, 0.4114, 0.339, 0.266, 0.2524, 0.3893, 0.2594, 0.2547, 0.2594, 0.2547, 0.2524, 0.3893, 0.3255, 0.4114, 0.3391, 0.2609, 0.3391, 0.2609, 0.3255, 0.4114, 0.2405, 0.234, 0.2524, 0.3893, 0.2524, 0.3893, 0.2405, 0.234, 0.2405, 0.234, 0.2459, 0.4114, 0.2459, 0.4114, 0.2405, 0.234, 0.2763, 0.4114, 0.2596, 0.2571, 0.2596, 0.2571, 0.2763, 0.4114, 0.3042, 0.3893, 0.3203, 0.2609, 0.3203, 0.2609, 0.3042, 0.3893, 0.339, 0.266, 0.3202, 0.266, 0.3255, 0.4114, 0.3203, 0.2609, 0.3255, 0.4114, 0.3255, 0.4114, 0.3203, 0.2609, 0.2898, 0.2547, 0.3042, 0.3893, 0.3042, 0.3893, 0.2898, 0.2547, 0.29, 0.2571, 0.2596, 0.2571, 0.2763, 0.4114, 0.2763, 0.4114, 0.2898, 0.2547, 0.2898, 0.2547, 0.2763, 0.4114, 0.3042, 0.3893, 0.29, 0.2571, 0.29, 0.2571, 0.3042, 0.3893, 0.2405, 0.234, 0.2405, 0.234, 0.2459, 0.4114, 0.29, 0.2571, 0.2763, 0.4114, 0.2763, 0.4114, 0.29, 0.2571, 0.3202, 0.266, 0.3042, 0.3893, 0.3042, 0.3893, 0.3202, 0.266, 0.2594, 0.2547, 0.2898, 0.2547, 0.2763, 0.4114, 0.3361, 0.3893, 0.339, 0.266, 0.339, 0.266, 0.3361, 0.3893, 0.3255, 0.4114, 0.3202, 0.266, 0.3202, 0.266, 0.3255, 0.4114, 0.3203, 0.2609, 0.3391, 0.2609, 0.3255, 0.4114, 0.3391, 0.2609, 0.3361, 0.3893, 0.3361, 0.3893, 0.3391, 0.2609, 0.3202, 0.266, 0.29, 0.2571, 0.3042, 0.3893, 0.3202, 0.266, 0.3035, 0.1568, 0.29, 0.2571, 0.3035, 0.1568, 0.2763, 0.09446, 0.29, 0.2571, 0.2596, 0.2571, 0.2405, 0.234, 0.2524, 0.3893, 0.2596, 0.2571, 0.2542, 0.1492, 0.2405, 0.234, 0.2542, 0.1492, 0.243, 0.05901, 0.2405, 0.234, 0.2405, 0.234, 0.2594, 0.2547, 0.2524, 0.3893, 0.2405, 0.234, 0.2542, 0.1492, 0.2594, 0.2547, 0.2542, 0.1492, 0.2749, 0.0768, 0.2594, 0.2547, 0.2898, 0.2547, 0.3203, 0.2609, 0.3042, 0.3893, 0.2898, 0.2547, 0.3035, 0.1568, 0.3203, 0.2609, 0.3035, 0.1568, 0.3286, 0.0704, 0.3203, 0.2609, 0.3391, 0.2609, 0.339, 0.266, 0.3361, 0.3893, 0.3391, 0.2609, 0.3339, 0.1568, 0.339, 0.266, 0.3339, 0.1568, 0.3244, 0.08691, 0.339, 0.266, 0.3117, 0.1271, 0.3035, 0.1568, 0.3244, 0.08691, 0.3117, 0.1271, 0.2816, 0.1165, 0.3035, 0.1568, 0.2816, 0.1165, 0.2763, 0.09446, 0.3035, 0.1568, 0.2816, 0.1165, 0.2542, 0.1492, 0.2763, 0.09446, 0.2816, 0.1165, 0.2625, 0.09109, 0.2542, 0.1492, 0.2625, 0.09109, 0.243, 0.05901, 0.2542, 0.1492, 0.2625, 0.09109, 0.2542, 0.1492, 0.243, 0.05901, 0.2625, 0.09109, 0.2813, 0.113, 0.2542, 0.1492, 0.2813, 0.113, 0.2749, 0.0768, 0.2542, 0.1492, 0.3339, 0.1568, 0.3117, 0.1271, 0.3244, 0.08691, 0.3339, 0.1568, 0.312, 0.1197, 0.3117, 0.1271, 0.312, 0.1197, 0.2899, 0.1431, 0.3117, 0.1271, 0.2813, 0.113, 0.3035, 0.1568, 0.2749, 0.0768, 0.2813, 0.113, 0.312, 0.1197, 0.3035, 0.1568, 0.312, 0.1197, 0.3286, 0.0704, 0.3035, 0.1568, 0.2977, 0.102, 0.3198, 0.08336, 0.2891, 0.07808, 0.3364, 0.04419, 0.3198, 0.08336, 0.3417, 0.1128, 0.2977, 0.102, 0.2891, 0.07808, 0.2703, 0.06063, 0.2977, 0.102, 0.2703, 0.06063, 0.2894, 0.0808, 0.2977, 0.102, 0.2894, 0.0808, 0.3195, 0.08923, 0.3364, 0.04419, 0.3417, 0.1128, 0.3469, 0.1956, 0.2827, 0.04928, 0.3113, 0.1128, 0.2976, 0.1907, 0.2508, 0.03514, 0.2621, 0.1068, 0.2483, 0.1742, 0.2841, 0.06331, 0.2621, 0.1068, 0.2674, 0.1925, 0.3323, 0.05731, 0.3113, 0.1128, 0.328, 0.1996, 0.3364, 0.04419, 0.3469, 0.1956, 0.3282, 0.1956, 0.2827, 0.04928, 0.2976, 0.1907, 0.2672, 0.1907, 0.2508, 0.03514, 0.2483, 0.1742, 0.2483, 0.1742, 0.2841, 0.06331, 0.2674, 0.1925, 0.2978, 0.1925, 0.3323, 0.05731, 0.328, 0.1996, 0.3468, 0.1996, 0.2841, 0.3151, 0.2674, 0.1925, 0.2674, 0.1925, 0.2841, 0.3151, 0.312, 0.2976, 0.3282, 0.1956, 0.3282, 0.1956, 0.312, 0.2976, 0.3282, 0.1956, 0.3333, 0.3151, 0.3333, 0.3151, 0.3282, 0.1956, 0.2976, 0.1907, 0.312, 0.2976, 0.312, 0.2976, 0.2976, 0.1907, 0.2841, 0.3151, 0.2976, 0.1907, 0.2976, 0.1907, 0.2841, 0.3151, 0.312, 0.2976, 0.2978, 0.1925, 0.2978, 0.1925, 0.312, 0.2976, 0.2978, 0.1925, 0.2841, 0.3151, 0.2841, 0.3151, 0.2978, 0.1925, 0.328, 0.1996, 0.312, 0.2976, 0.312, 0.2976, 0.328, 0.1996, 0.3439, 0.2976, 0.3468, 0.1996, 0.3468, 0.1996, 0.3439, 0.2976, 0.3333, 0.3151, 0.328, 0.1996, 0.328, 0.1996, 0.3333, 0.3151, 0.3469, 0.1956, 0.3439, 0.2976, 0.3439, 0.2976, 0.3469, 0.1956, 0.3468, 0.1996, 0.328, 0.1996, 0.3333, 0.3151, 0.2672, 0.1907, 0.2841, 0.3151, 0.2841, 0.3151, 0.2672, 0.1907, 0.2603, 0.2976, 0.2483, 0.1742, 0.2483, 0.1742, 0.2603, 0.2976, 0.2978, 0.1925, 0.2674, 0.1925, 0.2841, 0.3151, 0.2674, 0.1925, 0.2603, 0.2976, 0.2603, 0.2976, 0.2674, 0.1925, 0.2537, 0.3151, 0.2483, 0.1742, 0.2483, 0.1742, 0.2537, 0.3151, 0.2483, 0.1742, 0.2483, 0.1742, 0.2537, 0.3151, 0.3468, 0.1996, 0.3333, 0.3151, 0.3333, 0.3151, 0.3468, 0.1996, 0.2603, 0.2976, 0.2672, 0.1907, 0.2672, 0.1907, 0.2603, 0.2976, 0.2672, 0.1907, 0.2976, 0.1907, 0.2841, 0.3151, 0.3333, 0.3151, 0.3469, 0.1956, 0.3469, 0.1956, 0.3333, 0.3151, 0.2483, 0.1742, 0.2603, 0.2976, 0.2603, 0.2976, 0.2483, 0.1742, 0.3282, 0.1956, 0.3469, 0.1956, 0.3333, 0.3151, 0.2483, 0.1742, 0.2537, 0.3151, 0.2537, 0.3151, 0.2483, 0.1742, 0.328, 0.1996, 0.2978, 0.1925, 0.312, 0.2976, 0.328, 0.1996, 0.3113, 0.1128, 0.2978, 0.1925, 0.3113, 0.1128, 0.2841, 0.06331, 0.2978, 0.1925, 0.2674, 0.1925, 0.2483, 0.1742, 0.2603, 0.2976, 0.2674, 0.1925, 0.2621, 0.1068, 0.2483, 0.1742, 0.2621, 0.1068, 0.2508, 0.03514, 0.2483, 0.1742, 0.2483, 0.1742, 0.2672, 0.1907, 0.2603, 0.2976, 0.2483, 0.1742, 0.2621, 0.1068, 0.2672, 0.1907, 0.2621, 0.1068, 0.2827, 0.04928, 0.2672, 0.1907, 0.2976, 0.1907, 0.3282, 0.1956, 0.312, 0.2976, 0.2976, 0.1907, 0.3113, 0.1128, 0.3282, 0.1956, 0.3113, 0.1128, 0.3364, 0.04419, 0.3282, 0.1956, 0.3469, 0.1956, 0.3468, 0.1996, 0.3439, 0.2976, 0.3469, 0.1956, 0.3417, 0.1128, 0.3468, 0.1996, 0.3417, 0.1128, 0.3323, 0.05731, 0.3468, 0.1996, 0.3195, 0.08923, 0.3113, 0.1128, 0.3323, 0.05731, 0.3195, 0.08923, 0.2894, 0.0808, 0.3113, 0.1128, 0.2894, 0.0808, 0.2841, 0.06331, 0.3113, 0.1128, 0.2894, 0.0808, 0.2621, 0.1068, 0.2841, 0.06331, 0.2894, 0.0808, 0.2703, 0.06063, 0.2621, 0.1068, 0.2703, 0.06063, 0.2508, 0.03514, 0.2621, 0.1068, 0.2703, 0.06063, 0.2621, 0.1068, 0.2508, 0.03514, 0.2703, 0.06063, 0.2891, 0.07808, 0.2621, 0.1068, 0.2891, 0.07808, 0.2827, 0.04928, 0.2621, 0.1068, 0.3417, 0.1128, 0.3195, 0.08923, 0.3323, 0.05731, 0.3417, 0.1128, 0.3198, 0.08336, 0.3195, 0.08923, 0.3198, 0.08336, 0.2977, 0.102, 0.3195, 0.08923, 0.2891, 0.07808, 0.3113, 0.1128, 0.2827, 0.04928, 0.2891, 0.07808, 0.3198, 0.08336, 0.3113, 0.1128, 0.3198, 0.08336, 0.3364, 0.04419, 0.3113, 0.1128, 0.2977, 0.102, 0.3198, 0.08336, 0.2891, 0.07808, 0.3364, 0.04419, 0.3198, 0.08336, 0.3417, 0.1128, 0.2977, 0.102, 0.2891, 0.07808, 0.2703, 0.06063, 0.2977, 0.102, 0.2703, 0.06063, 0.2894, 0.0808, 0.2977, 0.102, 0.2894, 0.0808, 0.3195, 0.08923, 0.3364, 0.04419, 0.3417, 0.1128, 0.3469, 0.1956, 0.2827, 0.04928, 0.3113, 0.1128, 0.2976, 0.1907, 0.2508, 0.03514, 0.2621, 0.1068, 0.2483, 0.1742, 0.2841, 0.06331, 0.2621, 0.1068, 0.2674, 0.1925, 0.3323, 0.05731, 0.3113, 0.1128, 0.328, 0.1996, 0.3364, 0.04419, 0.3469, 0.1956, 0.3282, 0.1956, 0.2827, 0.04928, 0.2976, 0.1907, 0.2672, 0.1907, 0.2508, 0.03514, 0.2483, 0.1742, 0.2483, 0.1742, 0.2841, 0.06331, 0.2674, 0.1925, 0.2978, 0.1925, 0.3323, 0.05731, 0.328, 0.1996, 0.3468, 0.1996, 0.2841, 0.3151, 0.2674, 0.1925, 0.2674, 0.1925, 0.2841, 0.3151, 0.312, 0.2976, 0.3282, 0.1956, 0.3282, 0.1956, 0.312, 0.2976, 0.3282, 0.1956, 0.3333, 0.3151, 0.3333, 0.3151, 0.3282, 0.1956, 0.2976, 0.1907, 0.312, 0.2976, 0.312, 0.2976, 0.2976, 0.1907, 0.2841, 0.3151, 0.2976, 0.1907, 0.2976, 0.1907, 0.2841, 0.3151, 0.312, 0.2976, 0.2978, 0.1925, 0.2978, 0.1925, 0.312, 0.2976, 0.2978, 0.1925, 0.2841, 0.3151, 0.2841, 0.3151, 0.2978, 0.1925, 0.328, 0.1996, 0.312, 0.2976, 0.312, 0.2976, 0.328, 0.1996, 0.3439, 0.2976, 0.3468, 0.1996, 0.3468, 0.1996, 0.3439, 0.2976, 0.3333, 0.3151, 0.328, 0.1996, 0.328, 0.1996, 0.3333, 0.3151, 0.3469, 0.1956, 0.3439, 0.2976, 0.3439, 0.2976, 0.3469, 0.1956, 0.3468, 0.1996, 0.328, 0.1996, 0.3333, 0.3151, 0.2672, 0.1907, 0.2841, 0.3151, 0.2841, 0.3151, 0.2672, 0.1907, 0.2603, 0.2976, 0.2483, 0.1742, 0.2483, 0.1742, 0.2603, 0.2976, 0.2978, 0.1925, 0.2674, 0.1925, 0.2841, 0.3151, 0.2674, 0.1925, 0.2603, 0.2976, 0.2603, 0.2976, 0.2674, 0.1925, 0.2537, 0.3151, 0.2483, 0.1742, 0.2483, 0.1742, 0.2537, 0.3151, 0.2483, 0.1742, 0.2483, 0.1742, 0.2537, 0.3151, 0.3468, 0.1996, 0.3333, 0.3151, 0.3333, 0.3151, 0.3468, 0.1996, 0.2603, 0.2976, 0.2672, 0.1907, 0.2672, 0.1907, 0.2603, 0.2976, 0.2672, 0.1907, 0.2976, 0.1907, 0.2841, 0.3151, 0.3333, 0.3151, 0.3469, 0.1956, 0.3469, 0.1956, 0.3333, 0.3151, 0.2483, 0.1742, 0.2603, 0.2976, 0.2603, 0.2976, 0.2483, 0.1742, 0.3282, 0.1956, 0.3469, 0.1956, 0.3333, 0.3151, 0.2483, 0.1742, 0.2537, 0.3151, 0.2537, 0.3151, 0.2483, 0.1742, 0.328, 0.1996, 0.2978, 0.1925, 0.312, 0.2976, 0.328, 0.1996, 0.3113, 0.1128, 0.2978, 0.1925, 0.3113, 0.1128, 0.2841, 0.06331, 0.2978, 0.1925, 0.2674, 0.1925, 0.2483, 0.1742, 0.2603, 0.2976, 0.2674, 0.1925, 0.2621, 0.1068, 0.2483, 0.1742, 0.2621, 0.1068, 0.2508, 0.03514, 0.2483, 0.1742, 0.2483, 0.1742, 0.2672, 0.1907, 0.2603, 0.2976, 0.2483, 0.1742, 0.2621, 0.1068, 0.2672, 0.1907, 0.2621, 0.1068, 0.2827, 0.04928, 0.2672, 0.1907, 0.2976, 0.1907, 0.3282, 0.1956, 0.312, 0.2976, 0.2976, 0.1907, 0.3113, 0.1128, 0.3282, 0.1956, 0.3113, 0.1128, 0.3364, 0.04419, 0.3282, 0.1956, 0.3469, 0.1956, 0.3468, 0.1996, 0.3439, 0.2976, 0.3469, 0.1956, 0.3417, 0.1128, 0.3468, 0.1996, 0.3417, 0.1128, 0.3323, 0.05731, 0.3468, 0.1996, 0.3195, 0.08923, 0.3113, 0.1128, 0.3323, 0.05731, 0.3195, 0.08923, 0.2894, 0.0808, 0.3113, 0.1128, 0.2894, 0.0808, 0.2841, 0.06331, 0.3113, 0.1128, 0.2894, 0.0808, 0.2621, 0.1068, 0.2841, 0.06331, 0.2894, 0.0808, 0.2703, 0.06063, 0.2621, 0.1068, 0.2703, 0.06063, 0.2508, 0.03514, 0.2621, 0.1068, 0.2703, 0.06063, 0.2621, 0.1068, 0.2508, 0.03514, 0.2703, 0.06063, 0.2891, 0.07808, 0.2621, 0.1068, 0.2891, 0.07808, 0.2827, 0.04928, 0.2621, 0.1068, 0.3417, 0.1128, 0.3195, 0.08923, 0.3323, 0.05731, 0.3417, 0.1128, 0.3198, 0.08336, 0.3195, 0.08923, 0.3198, 0.08336, 0.2977, 0.102, 0.3195, 0.08923, 0.2891, 0.07808, 0.3113, 0.1128, 0.2827, 0.04928, 0.2891, 0.07808, 0.3198, 0.08336, 0.3113, 0.1128, 0.3198, 0.08336, 0.3364, 0.04419, 0.3113, 0.1128, 0.2899, 0.1431, 0.312, 0.1197, 0.2813, 0.113, 0.3286, 0.0704, 0.312, 0.1197, 0.3339, 0.1568, 0.2899, 0.1431, 0.2813, 0.113, 0.2625, 0.09109, 0.2899, 0.1431, 0.2625, 0.09109, 0.2816, 0.1165, 0.2899, 0.1431, 0.2816, 0.1165, 0.3117, 0.1271, 0.3286, 0.0704, 0.3339, 0.1568, 0.3391, 0.2609, 0.2749, 0.0768, 0.3035, 0.1568, 0.2898, 0.2547, 0.243, 0.05901, 0.2542, 0.1492, 0.2405, 0.234, 0.2763, 0.09446, 0.2542, 0.1492, 0.2596, 0.2571, 0.3244, 0.08691, 0.3035, 0.1568, 0.3202, 0.266, 0.3286, 0.0704, 0.3391, 0.2609, 0.3203, 0.2609, 0.2749, 0.0768, 0.2898, 0.2547, 0.2594, 0.2547, 0.243, 0.05901, 0.2405, 0.234, 0.2405, 0.234, 0.2763, 0.09446, 0.2596, 0.2571, 0.29, 0.2571, 0.3244, 0.08691, 0.3202, 0.266, 0.339, 0.266, 0.2405, 0.234, 0.2524, 0.3893, 0.2524, 0.3893, 0.2405, 0.234, 0.2405, 0.234, 0.2459, 0.4114, 0.2459, 0.4114, 0.2405, 0.234, 0.2763, 0.4114, 0.2596, 0.2571, 0.2596, 0.2571, 0.2763, 0.4114, 0.3042, 0.3893, 0.3203, 0.2609, 0.3203, 0.2609, 0.3042, 0.3893, 0.3203, 0.2609, 0.3255, 0.4114, 0.3255, 0.4114, 0.3203, 0.2609, 0.2898, 0.2547, 0.3042, 0.3893, 0.3042, 0.3893, 0.2898, 0.2547, 0.2763, 0.4114, 0.2898, 0.2547, 0.2898, 0.2547, 0.2763, 0.4114, 0.3042, 0.3893, 0.29, 0.2571, 0.29, 0.2571, 0.3042, 0.3893, 0.29, 0.2571, 0.2763, 0.4114, 0.2763, 0.4114, 0.29, 0.2571, 0.3202, 0.266, 0.3042, 0.3893, 0.3042, 0.3893, 0.3202, 0.266, 0.3361, 0.3893, 0.339, 0.266, 0.339, 0.266, 0.3361, 0.3893, 0.339, 0.266, 0.3202, 0.266, 0.3255, 0.4114, 0.3255, 0.4114, 0.3202, 0.266, 0.3202, 0.266, 0.3255, 0.4114, 0.3391, 0.2609, 0.3361, 0.3893, 0.3361, 0.3893, 0.3391, 0.2609, 0.29, 0.2571, 0.2596, 0.2571, 0.2763, 0.4114, 0.2594, 0.2547, 0.2763, 0.4114, 0.2763, 0.4114, 0.2594, 0.2547, 0.2524, 0.3893, 0.2405, 0.234, 0.2405, 0.234, 0.2524, 0.3893, 0.2405, 0.234, 0.2405, 0.234, 0.2459, 0.4114, 0.2596, 0.2571, 0.2524, 0.3893, 0.2524, 0.3893, 0.2596, 0.2571, 0.2459, 0.4114, 0.2405, 0.234, 0.2405, 0.234, 0.2459, 0.4114, 0.2594, 0.2547, 0.2898, 0.2547, 0.2763, 0.4114, 0.339, 0.266, 0.3255, 0.4114, 0.3255, 0.4114, 0.339, 0.266, 0.2524, 0.3893, 0.2594, 0.2547, 0.2594, 0.2547, 0.2524, 0.3893, 0.3203, 0.2609, 0.3391, 0.2609, 0.3255, 0.4114, 0.3255, 0.4114, 0.3391, 0.2609, 0.3391, 0.2609, 0.3255, 0.4114, 0.3202, 0.266, 0.29, 0.2571, 0.3042, 0.3893, 0.3202, 0.266, 0.3035, 0.1568, 0.29, 0.2571, 0.3035, 0.1568, 0.2763, 0.09446, 0.29, 0.2571, 0.2596, 0.2571, 0.2405, 0.234, 0.2524, 0.3893, 0.2596, 0.2571, 0.2542, 0.1492, 0.2405, 0.234, 0.2542, 0.1492, 0.243, 0.05901, 0.2405, 0.234, 0.2405, 0.234, 0.2594, 0.2547, 0.2524, 0.3893, 0.2405, 0.234, 0.2542, 0.1492, 0.2594, 0.2547, 0.2542, 0.1492, 0.2749, 0.0768, 0.2594, 0.2547, 0.2898, 0.2547, 0.3203, 0.2609, 0.3042, 0.3893, 0.2898, 0.2547, 0.3035, 0.1568, 0.3203, 0.2609, 0.3035, 0.1568, 0.3286, 0.0704, 0.3203, 0.2609, 0.3391, 0.2609, 0.339, 0.266, 0.3361, 0.3893, 0.3391, 0.2609, 0.3339, 0.1568, 0.339, 0.266, 0.3339, 0.1568, 0.3244, 0.08691, 0.339, 0.266, 0.3117, 0.1271, 0.3035, 0.1568, 0.3244, 0.08691, 0.3117, 0.1271, 0.2816, 0.1165, 0.3035, 0.1568, 0.2816, 0.1165, 0.2763, 0.09446, 0.3035, 0.1568, 0.2816, 0.1165, 0.2542, 0.1492, 0.2763, 0.09446, 0.2816, 0.1165, 0.2625, 0.09109, 0.2542, 0.1492, 0.2625, 0.09109, 0.243, 0.05901, 0.2542, 0.1492, 0.2625, 0.09109, 0.2542, 0.1492, 0.243, 0.05901, 0.2625, 0.09109, 0.2813, 0.113, 0.2542, 0.1492, 0.2813, 0.113, 0.2749, 0.0768, 0.2542, 0.1492, 0.3339, 0.1568, 0.3117, 0.1271, 0.3244, 0.08691, 0.3339, 0.1568, 0.312, 0.1197, 0.3117, 0.1271, 0.312, 0.1197, 0.2899, 0.1431, 0.3117, 0.1271, 0.2813, 0.113, 0.3035, 0.1568, 0.2749, 0.0768, 0.2813, 0.113, 0.312, 0.1197, 0.3035, 0.1568, 0.312, 0.1197, 0.3286, 0.0704, 0.3035, 0.1568, 0.3017, 0.4754, 0.323, 0.4975, 0.2958, 0.589, 0.25, 0.4754, 0.2738, 0.4975, 0.2654, 0.589, 0.25, 0.4754, 0.2434, 0.4975, 0.2654, 0.589, 0.3017, 0.4754, 0.2738, 0.4975, 0.2958, 0.589, 0.3337, 0.4754, 0.323, 0.4975, 0.3146, 0.589, 0.3146, 0.589, 0.2958, 0.589, 0.2923, 0.5449, 0.3146, 0.589, 0.323, 0.4975, 0.2958, 0.589, 0.323, 0.4975, 0.3017, 0.4754, 0.2958, 0.589, 0.2958, 0.589, 0.2654, 0.589, 0.2923, 0.5449, 0.2958, 0.589, 0.2738, 0.4975, 0.2654, 0.589, 0.2738, 0.4975, 0.25, 0.4754, 0.2654, 0.589, 0.2654, 0.589, 0.2654, 0.589, 0.2923, 0.5449, 0.2654, 0.589, 0.2434, 0.4975, 0.2654, 0.589, 0.2434, 0.4975, 0.25, 0.4754, 0.2654, 0.589, 0.2654, 0.589, 0.2958, 0.589, 0.2923, 0.5449, 0.2654, 0.589, 0.2738, 0.4975, 0.2958, 0.589, 0.2738, 0.4975, 0.3017, 0.4754, 0.2958, 0.589, 0.2958, 0.589, 0.3146, 0.589, 0.2923, 0.5449, 0.2958, 0.589, 0.323, 0.4975, 0.3146, 0.589, 0.323, 0.4975, 0.3337, 0.4754, 0.3146, 0.589, 0.3365, 0.3521, 0.323, 0.4975, 0.3337, 0.4754, 0.3178, 0.3521, 0.3017, 0.4754, 0.323, 0.4975, 0.2875, 0.3432, 0.2738, 0.4975, 0.3017, 0.4754, 0.2571, 0.3432, 0.25, 0.4754, 0.2738, 0.4975, 0.2381, 0.3202, 0.2434, 0.4975, 0.25, 0.4754, 0.2381, 0.3202, 0.25, 0.4754, 0.2434, 0.4975, 0.2569, 0.3409, 0.2738, 0.4975, 0.25, 0.4754, 0.2873, 0.3409, 0.3017, 0.4754, 0.2738, 0.4975, 0.3179, 0.347, 0.323, 0.4975, 0.3017, 0.4754, 0.3367, 0.347, 0.3337, 0.4754, 0.323, 0.4975, 0.2997, 0.4231, 0.321, 0.4406, 0.2938, 0.5133, 0.248, 0.4231, 0.2718, 0.4406, 0.2634, 0.5133, 0.248, 0.4231, 0.2414, 0.4406, 0.2634, 0.5133, 0.2997, 0.4231, 0.2718, 0.4406, 0.2938, 0.5133, 0.3316, 0.4231, 0.321, 0.4406, 0.3126, 0.5133, 0.3126, 0.5133, 0.2938, 0.5133, 0.2854, 0.5467, 0.3126, 0.5133, 0.321, 0.4406, 0.2938, 0.5133, 0.321, 0.4406, 0.2997, 0.4231, 0.2938, 0.5133, 0.2938, 0.5133, 0.2634, 0.5133, 0.2854, 0.5467, 0.2938, 0.5133, 0.2718, 0.4406, 0.2634, 0.5133, 0.2718, 0.4406, 0.248, 0.4231, 0.2634, 0.5133, 0.2634, 0.5133, 0.2634, 0.5133, 0.2854, 0.5467, 0.2634, 0.5133, 0.2414, 0.4406, 0.2634, 0.5133, 0.2414, 0.4406, 0.248, 0.4231, 0.2634, 0.5133, 0.2634, 0.5133, 0.2938, 0.5133, 0.2854, 0.5467, 0.2634, 0.5133, 0.2718, 0.4406, 0.2938, 0.5133, 0.2718, 0.4406, 0.2997, 0.4231, 0.2938, 0.5133, 0.2938, 0.5133, 0.3126, 0.5133, 0.2854, 0.5467, 0.2938, 0.5133, 0.321, 0.4406, 0.3126, 0.5133, 0.321, 0.4406, 0.3316, 0.4231, 0.3126, 0.5133, 0.3345, 0.3251, 0.321, 0.4406, 0.3316, 0.4231, 0.3157, 0.3251, 0.2997, 0.4231, 0.321, 0.4406, 0.2855, 0.318, 0.2718, 0.4406, 0.2997, 0.4231, 0.2551, 0.318, 0.248, 0.4231, 0.2718, 0.4406, 0.236, 0.2997, 0.2414, 0.4406, 0.248, 0.4231, 0.236, 0.2997, 0.248, 0.4231, 0.2414, 0.4406, 0.2549, 0.3162, 0.2718, 0.4406, 0.248, 0.4231, 0.2853, 0.3162, 0.2997, 0.4231, 0.2718, 0.4406, 0.3158, 0.3211, 0.321, 0.4406, 0.2997, 0.4231, 0.3346, 0.3211, 0.3316, 0.4231, 0.321, 0.4406, 0.307, 0.4403, 0.3283, 0.4579, 0.3012, 0.5306, 0.2553, 0.4403, 0.2792, 0.4579, 0.2708, 0.5306, 0.2553, 0.4403, 0.2488, 0.4579, 0.2708, 0.5306, 0.307, 0.4403, 0.2792, 0.4579, 0.3012, 0.5306, 0.339, 0.4403, 0.3283, 0.4579, 0.3199, 0.5306, 0.3199, 0.5306, 0.3012, 0.5306, 0.2928, 0.564, 0.3199, 0.5306, 0.3283, 0.4579, 0.3012, 0.5306, 0.3283, 0.4579, 0.307, 0.4403, 0.3012, 0.5306, 0.3012, 0.5306, 0.2708, 0.5306, 0.2928, 0.564, 0.3012, 0.5306, 0.2792, 0.4579, 0.2708, 0.5306, 0.2792, 0.4579, 0.2553, 0.4403, 0.2708, 0.5306, 0.2708, 0.5306, 0.2708, 0.5306, 0.2928, 0.564, 0.2708, 0.5306, 0.2488, 0.4579, 0.2708, 0.5306, 0.2488, 0.4579, 0.2553, 0.4403, 0.2708, 0.5306, 0.2708, 0.5306, 0.3012, 0.5306, 0.2928, 0.564, 0.2708, 0.5306, 0.2792, 0.4579, 0.3012, 0.5306, 0.2792, 0.4579, 0.307, 0.4403, 0.3012, 0.5306, 0.3012, 0.5306, 0.3199, 0.5306, 0.2928, 0.564, 0.3012, 0.5306, 0.3283, 0.4579, 0.3199, 0.5306, 0.3283, 0.4579, 0.339, 0.4403, 0.3199, 0.5306, 0.3419, 0.3423, 0.3283, 0.4579, 0.339, 0.4403, 0.3231, 0.3423, 0.307, 0.4403, 0.3283, 0.4579, 0.2928, 0.3352, 0.2792, 0.4579, 0.307, 0.4403, 0.2625, 0.3352, 0.2553, 0.4403, 0.2792, 0.4579, 0.2434, 0.3169, 0.2488, 0.4579, 0.2553, 0.4403, 0.2434, 0.3169, 0.2553, 0.4403, 0.2488, 0.4579, 0.2623, 0.3334, 0.2792, 0.4579, 0.2553, 0.4403, 0.2927, 0.3334, 0.307, 0.4403, 0.2792, 0.4579, 0.3232, 0.3383, 0.3283, 0.4579, 0.307, 0.4403, 0.342, 0.3383, 0.339, 0.4403, 0.3283, 0.4579, 0.3042, 0.4065, 0.3255, 0.4286, 0.2983, 0.5201, 0.2524, 0.4065, 0.2763, 0.4286, 0.2679, 0.5201, 0.2524, 0.4065, 0.2459, 0.4286, 0.2679, 0.5201, 0.3042, 0.4065, 0.2763, 0.4286, 0.2983, 0.5201, 0.3361, 0.4065, 0.3255, 0.4286, 0.317, 0.5201, 0.317, 0.5201, 0.2983, 0.5201, 0.2899, 0.5622, 0.317, 0.5201, 0.3255, 0.4286, 0.2983, 0.5201, 0.3255, 0.4286, 0.3042, 0.4065, 0.2983, 0.5201, 0.2983, 0.5201, 0.2679, 0.5201, 0.2899, 0.5622, 0.2983, 0.5201, 0.2763, 0.4286, 0.2679, 0.5201, 0.2763, 0.4286, 0.2524, 0.4065, 0.2679, 0.5201, 0.2679, 0.5201, 0.2679, 0.5201, 0.2899, 0.5622, 0.2679, 0.5201, 0.2459, 0.4286, 0.2679, 0.5201, 0.2459, 0.4286, 0.2524, 0.4065, 0.2679, 0.5201, 0.2679, 0.5201, 0.2983, 0.5201, 0.2899, 0.5622, 0.2679, 0.5201, 0.2763, 0.4286, 0.2983, 0.5201, 0.2763, 0.4286, 0.3042, 0.4065, 0.2983, 0.5201, 0.2983, 0.5201, 0.317, 0.5201, 0.2899, 0.5622, 0.2983, 0.5201, 0.3255, 0.4286, 0.317, 0.5201, 0.3255, 0.4286, 0.3361, 0.4065, 0.317, 0.5201, 0.339, 0.2832, 0.3255, 0.4286, 0.3361, 0.4065, 0.3202, 0.2832, 0.3042, 0.4065, 0.3255, 0.4286, 0.29, 0.2743, 0.2763, 0.4286, 0.3042, 0.4065, 0.2596, 0.2743, 0.2524, 0.4065, 0.2763, 0.4286, 0.2405, 0.2513, 0.2459, 0.4286, 0.2524, 0.4065, 0.2405, 0.2513, 0.2524, 0.4065, 0.2459, 0.4286, 0.2594, 0.272, 0.2763, 0.4286, 0.2524, 0.4065, 0.2898, 0.272, 0.3042, 0.4065, 0.2763, 0.4286, 0.3203, 0.2781, 0.3255, 0.4286, 0.3042, 0.4065, 0.3391, 0.2781, 0.3361, 0.4065, 0.3255, 0.4286])
me_circle.materials.append(mat_material_001)
me_circle.update()

# ---- objects
ob_circle = bpy.data.objects.new('Circle', me_circle)

# ---- transforms, parenting, visibility, modifiers, constraints
ob_circle.location = (0.0, 0.0, 0.0)
_m = ob_circle.modifiers.new('Auto Smooth', 'NODES')
_m.node_group = ng_auto_smooth
_gi = [s.identifier for s in ng_auto_smooth.interface.items_tree if s.item_type == 'SOCKET' and s.in_out == 'INPUT']
_m[_gi[1]] = 3.142  # Angle

# ---- collection membership
col_collection.objects.link(ob_circle)

# ---- scene / render settings (as saved in the file)
scene.frame_start = 1; scene.frame_end = 250; scene.frame_set(1)
scene.render.engine = 'BLENDER_EEVEE_NEXT'
scene.cycles.use_denoising = False
scene.cycles.samples = 128
scene.cycles.sampling_pattern = 'TABULATED_SOBOL'
scene.cycles.use_adaptive_sampling = False
scene.cycles.use_light_tree = False
scene.view_settings.view_transform = 'Filmic'
bpy.context.view_layer.update()

# ---- added for rendering (the .blend has no active camera and no usable light): camera, sun
cam_auto = bpy.data.cameras.new('AutoCamera')
cam_auto.lens = 50.0
cam_auto.sensor_width = 36.0
cam_auto.clip_end = 1000.0
ob_auto_camera = bpy.data.objects.new('AutoCamera', cam_auto)
scene.collection.objects.link(ob_auto_camera)
ob_auto_camera.location = (12.2607, -14.0316, 14.4941)
ob_auto_camera.rotation_euler = (1.09748, -7.21219e-08, 0.694738)
scene.camera = ob_auto_camera
light_auto_sun = bpy.data.lights.new('AutoSun', 'SUN')
light_auto_sun.energy = 3.0
light_auto_sun.angle = 0.0523599
ob_auto_sun = bpy.data.objects.new('AutoSun', light_auto_sun)
scene.collection.objects.link(ob_auto_sun)
ob_auto_sun.rotation_euler = (0.872665, 0.174533, 0.523599)
bpy.context.view_layer.update()
